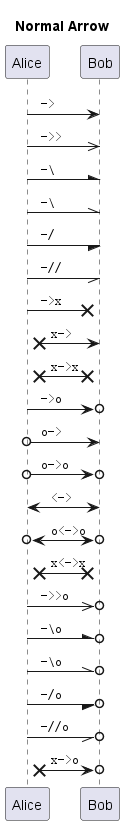

The diagram above was rendered by PlantUML. Its source (embedded in the PNG):
@startuml
title Normal Arrow

participant Alice as a
participant Bob as b

a -> b : "" -> ""
a ->> b : "" ->> ""
a -\ b : "" -\ ""
a -\\ b : "" -\\ ""
a -/ b : "" -/ ""
a -// b : "" -// ""
a ->x b : "" ->x ""
a x-> b : "" x-> ""
a x->x b : "" x->x ""
a ->o b : "" ->o ""
a o-> b : "" o-> ""
a o->o b : "" o->o ""
a <-> b : "" <-> ""
a o<->o b : "" o<->o ""
a x<->x b : "" x<->x ""
a ->>o b : "" ->>o ""
a -\o b : "" -\o ""
a -\\o b : "" -\\o ""
a -/o b : "" -/o ""
a -//o b : "" -//o ""
a x->o b : "" x->o ""

@enduml